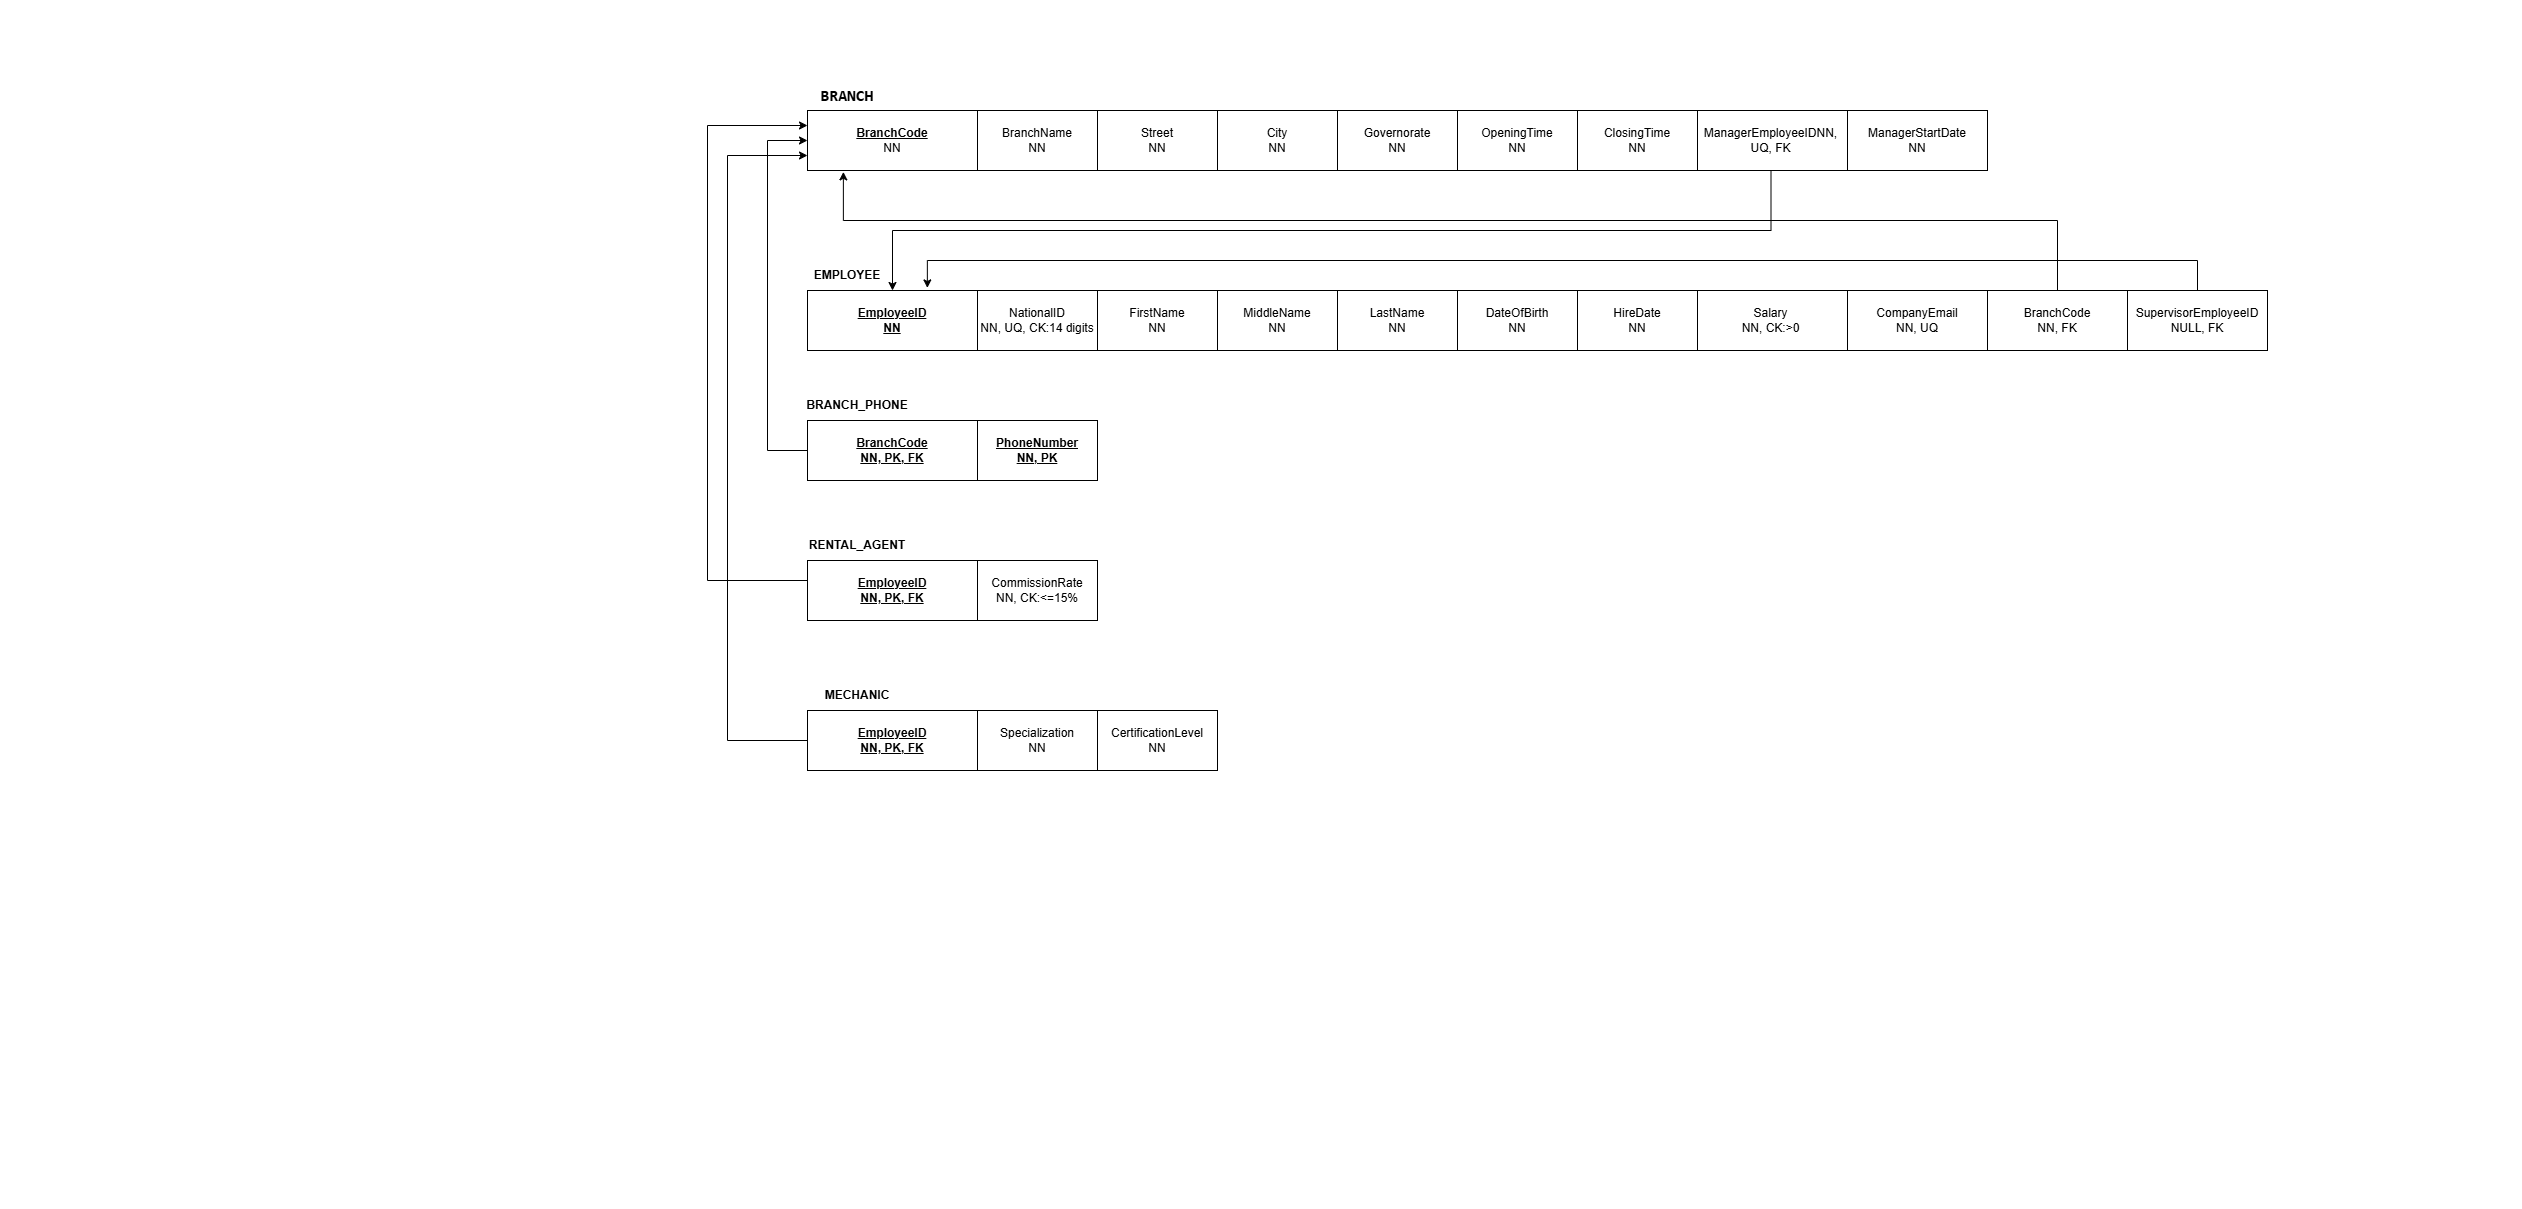

The diagram above was exported from draw.io. Its source (the exported page's mxGraphModel, read from the mxfile embedded in the PNG):
<mxGraphModel dx="2068" dy="718" grid="1" gridSize="10" guides="1" tooltips="1" connect="1" arrows="1" fold="1" page="1" pageScale="1" pageWidth="827" pageHeight="1169" math="0" shadow="0">
  <root>
    <mxCell id="0" />
    <mxCell id="1" parent="0" />
    <mxCell id="N0jZwX0RfM-UQ9xaW7Y1-1" parent="1" style="text;html=1;whiteSpace=wrap;strokeColor=none;fillColor=none;align=center;verticalAlign=middle;rounded=0;" value="&lt;code&gt;&lt;b&gt;&lt;font style=&quot;font-size: 16px;&quot;&gt;BRANCH&lt;/font&gt;&lt;/b&gt;&lt;/code&gt;" vertex="1">
      <mxGeometry height="30" width="60" x="-30" y="60" as="geometry" />
    </mxCell>
    <mxCell id="N0jZwX0RfM-UQ9xaW7Y1-2" parent="1" style="rounded=0;whiteSpace=wrap;html=1;" value="&lt;div&gt;&lt;b&gt;&lt;u&gt;BranchCode&lt;/u&gt;&lt;/b&gt;&lt;/div&gt;&lt;div&gt;NN&lt;/div&gt;" vertex="1">
      <mxGeometry height="60" width="170" x="-40" y="90" as="geometry" />
    </mxCell>
    <mxCell id="N0jZwX0RfM-UQ9xaW7Y1-3" parent="1" style="rounded=0;whiteSpace=wrap;html=1;" value="BranchName&lt;div&gt;NN&lt;/div&gt;" vertex="1">
      <mxGeometry height="60" width="120" x="130" y="90" as="geometry" />
    </mxCell>
    <mxCell id="VEZZ_xmGAi1RG3RyQxZc-14" edge="1" parent="1" source="N0jZwX0RfM-UQ9xaW7Y1-4" style="edgeStyle=elbowEdgeStyle;rounded=0;orthogonalLoop=1;jettySize=auto;elbow=vertical;html=1;defaultLabelBackgroundColor=page;labelPadding=0 4;" target="VEZZ_xmGAi1RG3RyQxZc-3">
      <mxGeometry relative="1" as="geometry" />
    </mxCell>
    <mxCell id="N0jZwX0RfM-UQ9xaW7Y1-4" parent="1" style="rounded=0;whiteSpace=wrap;html=1;" value="ManagerEmployeeIDNN, UQ, FK" vertex="1">
      <mxGeometry height="60" width="153" x="847" y="90" as="geometry" />
    </mxCell>
    <mxCell id="N0jZwX0RfM-UQ9xaW7Y1-5" parent="1" style="rounded=0;whiteSpace=wrap;html=1;" value="&lt;div&gt;ClosingTime&lt;/div&gt;&lt;div&gt;NN&lt;/div&gt;" vertex="1">
      <mxGeometry height="60" width="120" x="730" y="90" as="geometry" />
    </mxCell>
    <mxCell id="N0jZwX0RfM-UQ9xaW7Y1-6" parent="1" style="rounded=0;whiteSpace=wrap;html=1;" value="&lt;div&gt;OpeningTime&lt;/div&gt;&lt;div&gt;NN&lt;/div&gt;" vertex="1">
      <mxGeometry height="60" width="120" x="610" y="90" as="geometry" />
    </mxCell>
    <mxCell id="N0jZwX0RfM-UQ9xaW7Y1-7" parent="1" style="rounded=0;whiteSpace=wrap;html=1;" value="Governorate&lt;div&gt;NN&lt;/div&gt;" vertex="1">
      <mxGeometry height="60" width="120" x="490" y="90" as="geometry" />
    </mxCell>
    <mxCell id="N0jZwX0RfM-UQ9xaW7Y1-8" parent="1" style="rounded=0;whiteSpace=wrap;html=1;" value="Street&lt;div&gt;NN&lt;/div&gt;" vertex="1">
      <mxGeometry height="60" width="120" x="250" y="90" as="geometry" />
    </mxCell>
    <mxCell id="N0jZwX0RfM-UQ9xaW7Y1-9" parent="1" style="rounded=0;whiteSpace=wrap;html=1;" value="&lt;div&gt;City&lt;/div&gt;&lt;div&gt;NN&lt;/div&gt;" vertex="1">
      <mxGeometry height="60" width="120" x="370" y="90" as="geometry" />
    </mxCell>
    <mxCell id="VEZZ_xmGAi1RG3RyQxZc-1" parent="1" style="rounded=0;whiteSpace=wrap;html=1;" value="ManagerStartDate&lt;div&gt;NN&lt;/div&gt;" vertex="1">
      <mxGeometry height="60" width="140" x="1000" y="90" as="geometry" />
    </mxCell>
    <mxCell id="VEZZ_xmGAi1RG3RyQxZc-2" parent="1" style="text;html=1;whiteSpace=wrap;strokeColor=none;fillColor=none;align=center;verticalAlign=middle;rounded=0;" value="&lt;b&gt;EMPLOYEE&lt;/b&gt;" vertex="1">
      <mxGeometry height="30" width="60" x="-30" y="240" as="geometry" />
    </mxCell>
    <mxCell id="VEZZ_xmGAi1RG3RyQxZc-3" parent="1" style="rounded=0;whiteSpace=wrap;html=1;" value="&lt;div&gt;&lt;b&gt;&lt;u&gt;EmployeeID&lt;/u&gt;&lt;/b&gt;&lt;/div&gt;&lt;div&gt;&lt;b&gt;&lt;u&gt;NN&lt;/u&gt;&lt;/b&gt;&lt;/div&gt;" vertex="1">
      <mxGeometry height="60" width="170" x="-40" y="270" as="geometry" />
    </mxCell>
    <mxCell id="VEZZ_xmGAi1RG3RyQxZc-4" parent="1" style="rounded=0;whiteSpace=wrap;html=1;" value="&lt;div&gt;NationalID&lt;/div&gt;&lt;div&gt;NN, UQ, CK:14 digits&lt;/div&gt;" vertex="1">
      <mxGeometry height="60" width="120" x="130" y="270" as="geometry" />
    </mxCell>
    <mxCell id="VEZZ_xmGAi1RG3RyQxZc-5" parent="1" style="rounded=0;whiteSpace=wrap;html=1;" value="&lt;div&gt;Salary&lt;/div&gt;&lt;div&gt;NN, CK:&amp;gt;0&lt;/div&gt;" vertex="1">
      <mxGeometry height="60" width="153" x="847" y="270" as="geometry" />
    </mxCell>
    <mxCell id="VEZZ_xmGAi1RG3RyQxZc-6" parent="1" style="rounded=0;whiteSpace=wrap;html=1;" value="&lt;div&gt;HireDate&lt;/div&gt;&lt;div&gt;NN&lt;/div&gt;" vertex="1">
      <mxGeometry height="60" width="120" x="730" y="270" as="geometry" />
    </mxCell>
    <mxCell id="VEZZ_xmGAi1RG3RyQxZc-7" parent="1" style="rounded=0;whiteSpace=wrap;html=1;" value="&lt;div&gt;DateOfBirth&lt;/div&gt;&lt;div&gt;NN&lt;/div&gt;" vertex="1">
      <mxGeometry height="60" width="120" x="610" y="270" as="geometry" />
    </mxCell>
    <mxCell id="VEZZ_xmGAi1RG3RyQxZc-8" parent="1" style="rounded=0;whiteSpace=wrap;html=1;" value="&lt;div&gt;LastName&lt;/div&gt;&lt;div&gt;NN&lt;/div&gt;" vertex="1">
      <mxGeometry height="60" width="120" x="490" y="270" as="geometry" />
    </mxCell>
    <mxCell id="VEZZ_xmGAi1RG3RyQxZc-9" parent="1" style="rounded=0;whiteSpace=wrap;html=1;" value="&lt;div&gt;FirstName&lt;/div&gt;&lt;div&gt;NN&lt;/div&gt;" vertex="1">
      <mxGeometry height="60" width="120" x="250" y="270" as="geometry" />
    </mxCell>
    <mxCell id="VEZZ_xmGAi1RG3RyQxZc-10" parent="1" style="rounded=0;whiteSpace=wrap;html=1;" value="&lt;div&gt;MiddleName&lt;/div&gt;&lt;div&gt;NN&lt;/div&gt;" vertex="1">
      <mxGeometry height="60" width="120" x="370" y="270" as="geometry" />
    </mxCell>
    <mxCell id="VEZZ_xmGAi1RG3RyQxZc-11" parent="1" style="rounded=0;whiteSpace=wrap;html=1;" value="&lt;div&gt;CompanyEmail&lt;/div&gt;&lt;div&gt;NN, UQ&lt;/div&gt;" vertex="1">
      <mxGeometry height="60" width="140" x="1000" y="270" as="geometry" />
    </mxCell>
    <mxCell id="VEZZ_xmGAi1RG3RyQxZc-12" parent="1" style="rounded=0;whiteSpace=wrap;html=1;" value="&lt;div&gt;BranchCode&lt;/div&gt;&lt;div&gt;NN, FK&lt;/div&gt;" vertex="1">
      <mxGeometry height="60" width="140" x="1140" y="270" as="geometry" />
    </mxCell>
    <mxCell id="VEZZ_xmGAi1RG3RyQxZc-17" edge="1" parent="1" source="VEZZ_xmGAi1RG3RyQxZc-13" style="edgeStyle=elbowEdgeStyle;rounded=0;orthogonalLoop=1;jettySize=auto;elbow=vertical;html=1;exitX=0.5;exitY=0;exitDx=0;exitDy=0;defaultLabelBackgroundColor=page;labelPadding=0 4;entryX=0.705;entryY=-0.043;entryDx=0;entryDy=0;entryPerimeter=0;" target="VEZZ_xmGAi1RG3RyQxZc-3">
      <mxGeometry relative="1" x="0.0847" as="geometry">
        <Array as="points">
          <mxPoint x="710" y="240" />
        </Array>
        <mxPoint x="70" y="360" as="targetPoint" />
      </mxGeometry>
    </mxCell>
    <mxCell id="VEZZ_xmGAi1RG3RyQxZc-13" parent="1" style="rounded=0;whiteSpace=wrap;html=1;" value="&lt;div&gt;SupervisorEmployeeID&lt;/div&gt;&lt;div&gt;NULL, FK&lt;/div&gt;" vertex="1">
      <mxGeometry height="60" width="140" x="1280" y="270" as="geometry" />
    </mxCell>
    <mxCell id="VEZZ_xmGAi1RG3RyQxZc-18" edge="1" parent="1" source="VEZZ_xmGAi1RG3RyQxZc-12" style="edgeStyle=elbowEdgeStyle;rounded=0;orthogonalLoop=1;jettySize=auto;elbow=vertical;html=1;exitX=0.5;exitY=0;exitDx=0;exitDy=0;entryX=0.211;entryY=1.023;entryDx=0;entryDy=0;entryPerimeter=0;defaultLabelBackgroundColor=page;labelPadding=0 4;" target="N0jZwX0RfM-UQ9xaW7Y1-2">
      <mxGeometry relative="1" as="geometry">
        <Array as="points">
          <mxPoint x="600" y="200" />
        </Array>
      </mxGeometry>
    </mxCell>
    <mxCell id="VEZZ_xmGAi1RG3RyQxZc-44" edge="1" parent="1" source="VEZZ_xmGAi1RG3RyQxZc-19" style="edgeStyle=elbowEdgeStyle;rounded=0;orthogonalLoop=1;jettySize=auto;elbow=vertical;html=1;exitX=0;exitY=0.5;exitDx=0;exitDy=0;defaultLabelBackgroundColor=page;labelPadding=0 4;entryX=0;entryY=0.5;entryDx=0;entryDy=0;" target="N0jZwX0RfM-UQ9xaW7Y1-2">
      <mxGeometry relative="1" x="0.0488" as="geometry">
        <Array as="points">
          <mxPoint x="-80" y="270" />
        </Array>
        <mxPoint x="-120" y="120" as="targetPoint" />
      </mxGeometry>
    </mxCell>
    <mxCell id="VEZZ_xmGAi1RG3RyQxZc-19" parent="1" style="rounded=0;whiteSpace=wrap;html=1;" value="&lt;div&gt;&lt;b&gt;&lt;u&gt;BranchCode&lt;/u&gt;&lt;/b&gt;&lt;/div&gt;&lt;div&gt;&lt;b&gt;&lt;u&gt;NN, PK, FK&lt;/u&gt;&lt;/b&gt;&lt;/div&gt;" vertex="1">
      <mxGeometry height="60" width="170" x="-40" y="400" as="geometry" />
    </mxCell>
    <mxCell id="VEZZ_xmGAi1RG3RyQxZc-25" parent="1" style="rounded=0;whiteSpace=wrap;html=1;" value="&lt;div&gt;&lt;u&gt;&lt;b&gt;PhoneNumber&lt;/b&gt;&lt;/u&gt;&lt;/div&gt;&lt;div&gt;&lt;u&gt;&lt;b&gt;NN, PK&lt;/b&gt;&lt;/u&gt;&lt;/div&gt;" vertex="1">
      <mxGeometry height="60" width="120" x="130" y="400" as="geometry" />
    </mxCell>
    <mxCell id="VEZZ_xmGAi1RG3RyQxZc-49" edge="1" parent="1" source="VEZZ_xmGAi1RG3RyQxZc-30" style="edgeStyle=elbowEdgeStyle;rounded=0;orthogonalLoop=1;jettySize=auto;elbow=vertical;html=1;defaultLabelBackgroundColor=page;labelPadding=0 4;entryX=0;entryY=0.25;entryDx=0;entryDy=0;" target="N0jZwX0RfM-UQ9xaW7Y1-2">
      <mxGeometry relative="1" as="geometry">
        <Array as="points">
          <mxPoint x="-140" y="560" />
        </Array>
        <mxPoint x="-120" y="100" as="targetPoint" />
      </mxGeometry>
    </mxCell>
    <mxCell id="VEZZ_xmGAi1RG3RyQxZc-30" parent="1" style="rounded=0;whiteSpace=wrap;html=1;" value="&lt;div&gt;&lt;b&gt;&lt;u&gt;EmployeeID&lt;/u&gt;&lt;/b&gt;&lt;/div&gt;&lt;div&gt;&lt;b&gt;&lt;u&gt;NN, PK, FK&lt;/u&gt;&lt;/b&gt;&lt;/div&gt;" vertex="1">
      <mxGeometry height="60" width="170" x="-40" y="540" as="geometry" />
    </mxCell>
    <mxCell id="VEZZ_xmGAi1RG3RyQxZc-31" parent="1" style="rounded=0;whiteSpace=wrap;html=1;" value="&lt;div&gt;CommissionRate&lt;/div&gt;&lt;div&gt;NN, CK:&amp;lt;=15%&lt;/div&gt;" vertex="1">
      <mxGeometry height="60" width="120" x="130" y="540" as="geometry" />
    </mxCell>
    <mxCell id="VEZZ_xmGAi1RG3RyQxZc-41" parent="1" style="text;html=1;whiteSpace=wrap;strokeColor=none;fillColor=none;align=center;verticalAlign=middle;rounded=0;" value="&lt;strong&gt;BRANCH&lt;/strong&gt;&lt;strong&gt;_&lt;/strong&gt;&lt;strong&gt;PHONE&lt;/strong&gt;" vertex="1">
      <mxGeometry height="30" width="60" x="-20" y="370" as="geometry" />
    </mxCell>
    <mxCell id="VEZZ_xmGAi1RG3RyQxZc-45" parent="1" style="text;html=1;whiteSpace=wrap;strokeColor=none;fillColor=none;align=center;verticalAlign=middle;rounded=0;" value="&lt;strong&gt;RENTAL&lt;/strong&gt;&lt;strong&gt;_&lt;/strong&gt;&lt;strong&gt;AGENT&lt;/strong&gt;" vertex="1">
      <mxGeometry height="30" width="60" x="-20" y="510" as="geometry" />
    </mxCell>
    <mxCell id="VEZZ_xmGAi1RG3RyQxZc-55" edge="1" parent="1" source="VEZZ_xmGAi1RG3RyQxZc-50" style="edgeStyle=elbowEdgeStyle;rounded=0;orthogonalLoop=1;jettySize=auto;elbow=vertical;html=1;exitX=0;exitY=0.5;exitDx=0;exitDy=0;defaultLabelBackgroundColor=page;labelPadding=0 4;entryX=0;entryY=0.75;entryDx=0;entryDy=0;" target="N0jZwX0RfM-UQ9xaW7Y1-2">
      <mxGeometry relative="1" x="-0.6061" as="geometry">
        <Array as="points">
          <mxPoint x="-120" y="420" />
        </Array>
        <mxPoint x="-30" y="720" as="sourcePoint" />
        <mxPoint x="-120" y="140" as="targetPoint" />
      </mxGeometry>
    </mxCell>
    <mxCell id="VEZZ_xmGAi1RG3RyQxZc-50" parent="1" style="rounded=0;whiteSpace=wrap;html=1;" value="&lt;div&gt;&lt;b&gt;&lt;u&gt;EmployeeID&lt;/u&gt;&lt;/b&gt;&lt;/div&gt;&lt;div&gt;&lt;b&gt;&lt;u&gt;NN, PK, FK&lt;/u&gt;&lt;/b&gt;&lt;/div&gt;" vertex="1">
      <mxGeometry height="60" width="170" x="-40" y="690" as="geometry" />
    </mxCell>
    <mxCell id="VEZZ_xmGAi1RG3RyQxZc-51" parent="1" style="rounded=0;whiteSpace=wrap;html=1;" value="&lt;div&gt;Specialization&lt;/div&gt;&lt;div&gt;NN&lt;/div&gt;" vertex="1">
      <mxGeometry height="60" width="120" x="130" y="690" as="geometry" />
    </mxCell>
    <mxCell id="VEZZ_xmGAi1RG3RyQxZc-52" parent="1" style="text;html=1;whiteSpace=wrap;strokeColor=none;fillColor=none;align=center;verticalAlign=middle;rounded=0;" value="&lt;strong&gt;MECHANIC&lt;/strong&gt;" vertex="1">
      <mxGeometry height="30" width="60" x="-20" y="660" as="geometry" />
    </mxCell>
    <mxCell id="VEZZ_xmGAi1RG3RyQxZc-54" parent="1" style="rounded=0;whiteSpace=wrap;html=1;" value="&lt;div&gt;CertificationLevel&lt;/div&gt;&lt;div&gt;NN&lt;/div&gt;" vertex="1">
      <mxGeometry height="60" width="120" x="250" y="690" as="geometry" />
    </mxCell>
  </root>
</mxGraphModel>